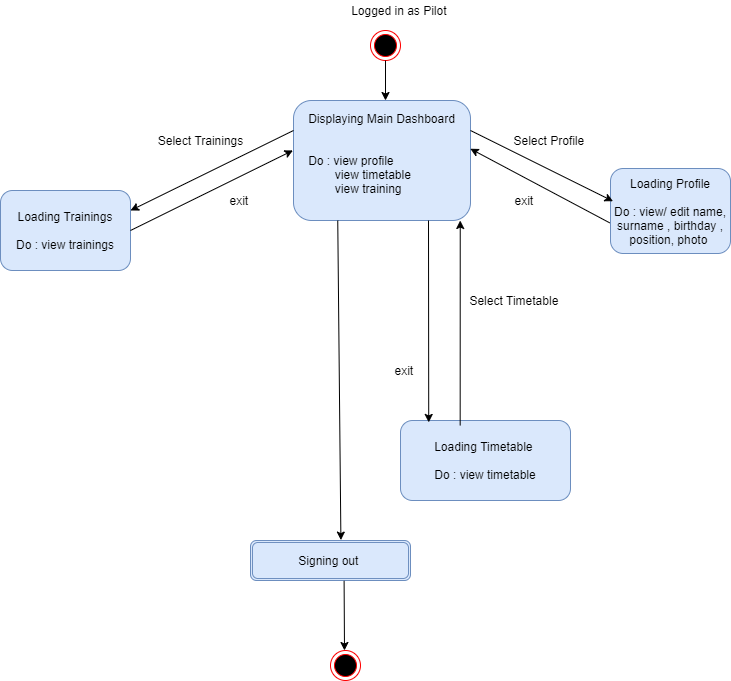

The diagram above was exported from draw.io. Its source (the exported page's mxGraphModel, read from the mxfile embedded in the PNG):
<mxGraphModel dx="1278" dy="489" grid="1" gridSize="10" guides="1" tooltips="1" connect="1" arrows="1" fold="1" page="1" pageScale="1" pageWidth="850" pageHeight="1100" math="0" shadow="0">
  <root>
    <mxCell id="0" />
    <mxCell id="1" parent="0" />
    <mxCell id="hA5HVkEWaLa7k__zg3uV-1" value="" style="ellipse;html=1;shape=endState;fillColor=#000000;strokeColor=#ff0000;" parent="1" vertex="1">
      <mxGeometry x="410" y="370" width="30" height="30" as="geometry" />
    </mxCell>
    <mxCell id="hA5HVkEWaLa7k__zg3uV-2" value="Logged in as Pilot&amp;nbsp;" style="text;html=1;align=center;verticalAlign=middle;resizable=0;points=[];autosize=1;strokeColor=none;" parent="1" vertex="1">
      <mxGeometry x="385" y="340" width="110" height="20" as="geometry" />
    </mxCell>
    <mxCell id="hA5HVkEWaLa7k__zg3uV-13" value="Displaying Main Dashboard&lt;br&gt;&lt;br&gt;&lt;br&gt;&lt;div style=&quot;text-align: justify&quot;&gt;&lt;span&gt;Do : view profile&amp;nbsp;&amp;nbsp;&lt;/span&gt;&lt;span&gt;&amp;nbsp;&lt;/span&gt;&lt;/div&gt;&lt;div style=&quot;text-align: justify&quot;&gt;&lt;span&gt;&amp;nbsp; &amp;nbsp; &amp;nbsp; &amp;nbsp; view timetable&amp;nbsp;&lt;/span&gt;&lt;/div&gt;&lt;div style=&quot;text-align: justify&quot;&gt;&lt;span&gt;&amp;nbsp; &amp;nbsp; &amp;nbsp; &amp;nbsp; view training&amp;nbsp;&lt;/span&gt;&lt;/div&gt;&lt;div style=&quot;text-align: justify&quot;&gt;&lt;span&gt;&amp;nbsp; &amp;nbsp; &amp;nbsp; &amp;nbsp; &lt;/span&gt;&lt;span&gt;&amp;nbsp;&lt;/span&gt;&lt;/div&gt;" style="rounded=1;whiteSpace=wrap;html=1;sketch=0;fillColor=#dae8fc;strokeColor=#6c8ebf;" parent="1" vertex="1">
      <mxGeometry x="333" y="440" width="177" height="120" as="geometry" />
    </mxCell>
    <mxCell id="hA5HVkEWaLa7k__zg3uV-14" value="Loading Profile&lt;br&gt;&lt;br&gt;Do : view/ edit name, surname , birthday , position, photo&amp;nbsp;" style="rounded=1;whiteSpace=wrap;html=1;sketch=0;fillColor=#dae8fc;strokeColor=#6c8ebf;" parent="1" vertex="1">
      <mxGeometry x="650" y="508" width="120" height="85" as="geometry" />
    </mxCell>
    <mxCell id="hA5HVkEWaLa7k__zg3uV-16" value="Loading Timetable&amp;nbsp;&lt;br&gt;&lt;br&gt;Do : view timetable" style="rounded=1;whiteSpace=wrap;html=1;sketch=0;fillColor=#dae8fc;strokeColor=#6c8ebf;" parent="1" vertex="1">
      <mxGeometry x="440" y="760" width="170" height="80" as="geometry" />
    </mxCell>
    <mxCell id="hA5HVkEWaLa7k__zg3uV-17" value="Loading Trainings&lt;br&gt;&lt;br&gt;Do : view trainings" style="rounded=1;whiteSpace=wrap;html=1;sketch=0;fillColor=#dae8fc;strokeColor=#6c8ebf;" parent="1" vertex="1">
      <mxGeometry x="40" y="530" width="130" height="80" as="geometry" />
    </mxCell>
    <mxCell id="hA5HVkEWaLa7k__zg3uV-21" value="" style="endArrow=classic;html=1;exitX=0.5;exitY=1;exitDx=0;exitDy=0;" parent="1" source="hA5HVkEWaLa7k__zg3uV-1" edge="1">
      <mxGeometry width="50" height="50" relative="1" as="geometry">
        <mxPoint x="390" y="640" as="sourcePoint" />
        <mxPoint x="425" y="440" as="targetPoint" />
      </mxGeometry>
    </mxCell>
    <mxCell id="hA5HVkEWaLa7k__zg3uV-25" value="Select Profile&amp;nbsp;" style="text;html=1;align=center;verticalAlign=middle;resizable=0;points=[];autosize=1;strokeColor=none;" parent="1" vertex="1">
      <mxGeometry x="545" y="470" width="90" height="20" as="geometry" />
    </mxCell>
    <mxCell id="hA5HVkEWaLa7k__zg3uV-27" value="" style="endArrow=classic;html=1;exitX=-0.007;exitY=0.639;exitDx=0;exitDy=0;exitPerimeter=0;entryX=0.999;entryY=0.402;entryDx=0;entryDy=0;entryPerimeter=0;" parent="1" source="hA5HVkEWaLa7k__zg3uV-14" target="hA5HVkEWaLa7k__zg3uV-13" edge="1">
      <mxGeometry width="50" height="50" relative="1" as="geometry">
        <mxPoint x="410" y="780" as="sourcePoint" />
        <mxPoint x="520" y="504" as="targetPoint" />
        <Array as="points" />
      </mxGeometry>
    </mxCell>
    <mxCell id="hA5HVkEWaLa7k__zg3uV-28" value="exit&amp;nbsp;&lt;br&gt;" style="text;html=1;align=center;verticalAlign=middle;resizable=0;points=[];autosize=1;strokeColor=none;" parent="1" vertex="1">
      <mxGeometry x="545" y="530" width="40" height="20" as="geometry" />
    </mxCell>
    <mxCell id="hA5HVkEWaLa7k__zg3uV-29" value="" style="endArrow=classic;html=1;entryX=1;entryY=0.25;entryDx=0;entryDy=0;" parent="1" target="hA5HVkEWaLa7k__zg3uV-17" edge="1">
      <mxGeometry width="50" height="50" relative="1" as="geometry">
        <mxPoint x="333" y="470" as="sourcePoint" />
        <mxPoint x="460" y="720" as="targetPoint" />
      </mxGeometry>
    </mxCell>
    <mxCell id="hA5HVkEWaLa7k__zg3uV-30" value="" style="endArrow=classic;html=1;entryX=-0.003;entryY=0.416;entryDx=0;entryDy=0;entryPerimeter=0;exitX=1;exitY=0.5;exitDx=0;exitDy=0;" parent="1" source="hA5HVkEWaLa7k__zg3uV-17" target="hA5HVkEWaLa7k__zg3uV-13" edge="1">
      <mxGeometry width="50" height="50" relative="1" as="geometry">
        <mxPoint x="170" y="502" as="sourcePoint" />
        <mxPoint x="460" y="720" as="targetPoint" />
      </mxGeometry>
    </mxCell>
    <mxCell id="hA5HVkEWaLa7k__zg3uV-31" value="Select Trainings&lt;br&gt;" style="text;html=1;align=center;verticalAlign=middle;resizable=0;points=[];autosize=1;strokeColor=none;rotation=0;" parent="1" vertex="1">
      <mxGeometry x="190" y="470" width="100" height="20" as="geometry" />
    </mxCell>
    <mxCell id="hA5HVkEWaLa7k__zg3uV-32" value="exit&amp;nbsp;" style="text;html=1;align=center;verticalAlign=middle;resizable=0;points=[];autosize=1;strokeColor=none;rotation=0;" parent="1" vertex="1">
      <mxGeometry x="260" y="530" width="40" height="20" as="geometry" />
    </mxCell>
    <mxCell id="hA5HVkEWaLa7k__zg3uV-42" value="Signing out&amp;nbsp;" style="shape=ext;double=1;rounded=1;whiteSpace=wrap;html=1;sketch=0;fillColor=#dae8fc;strokeColor=#6c8ebf;" parent="1" vertex="1">
      <mxGeometry x="290" y="880" width="160" height="40" as="geometry" />
    </mxCell>
    <mxCell id="hA5HVkEWaLa7k__zg3uV-43" value="" style="ellipse;html=1;shape=endState;fillColor=#000000;strokeColor=#ff0000;rounded=1;sketch=0;" parent="1" vertex="1">
      <mxGeometry x="370" y="990" width="30" height="30" as="geometry" />
    </mxCell>
    <mxCell id="hA5HVkEWaLa7k__zg3uV-44" value="" style="endArrow=classic;html=1;exitX=0.25;exitY=1;exitDx=0;exitDy=0;entryX=0.565;entryY=-0.01;entryDx=0;entryDy=0;entryPerimeter=0;" parent="1" source="hA5HVkEWaLa7k__zg3uV-13" target="hA5HVkEWaLa7k__zg3uV-42" edge="1">
      <mxGeometry width="50" height="50" relative="1" as="geometry">
        <mxPoint x="410" y="740" as="sourcePoint" />
        <mxPoint x="426" y="894" as="targetPoint" />
      </mxGeometry>
    </mxCell>
    <mxCell id="hA5HVkEWaLa7k__zg3uV-45" value="" style="endArrow=classic;html=1;exitX=0.585;exitY=1.009;exitDx=0;exitDy=0;exitPerimeter=0;" parent="1" source="hA5HVkEWaLa7k__zg3uV-42" edge="1">
      <mxGeometry width="50" height="50" relative="1" as="geometry">
        <mxPoint x="410" y="740" as="sourcePoint" />
        <mxPoint x="384" y="990" as="targetPoint" />
      </mxGeometry>
    </mxCell>
    <mxCell id="hA5HVkEWaLa7k__zg3uV-52" value="exit&amp;nbsp;" style="text;html=1;align=center;verticalAlign=middle;resizable=0;points=[];autosize=1;strokeColor=none;" parent="1" vertex="1">
      <mxGeometry x="425" y="700" width="40" height="20" as="geometry" />
    </mxCell>
    <mxCell id="hA5HVkEWaLa7k__zg3uV-54" value="Select Timetable&amp;nbsp;" style="text;html=1;align=center;verticalAlign=middle;resizable=0;points=[];autosize=1;strokeColor=none;" parent="1" vertex="1">
      <mxGeometry x="500" y="630" width="110" height="20" as="geometry" />
    </mxCell>
    <mxCell id="RVXWE4nUntAt0uSGRMom-1" value="" style="endArrow=classic;html=1;exitX=1;exitY=0.25;exitDx=0;exitDy=0;entryX=0.021;entryY=0.385;entryDx=0;entryDy=0;entryPerimeter=0;" parent="1" source="hA5HVkEWaLa7k__zg3uV-13" target="hA5HVkEWaLa7k__zg3uV-14" edge="1">
      <mxGeometry width="50" height="50" relative="1" as="geometry">
        <mxPoint x="410" y="670" as="sourcePoint" />
        <mxPoint x="460" y="620" as="targetPoint" />
      </mxGeometry>
    </mxCell>
    <mxCell id="RVXWE4nUntAt0uSGRMom-2" value="" style="endArrow=classic;html=1;entryX=0.166;entryY=0.024;entryDx=0;entryDy=0;entryPerimeter=0;" parent="1" target="hA5HVkEWaLa7k__zg3uV-16" edge="1">
      <mxGeometry width="50" height="50" relative="1" as="geometry">
        <mxPoint x="468" y="560" as="sourcePoint" />
        <mxPoint x="466" y="770" as="targetPoint" />
      </mxGeometry>
    </mxCell>
    <mxCell id="RVXWE4nUntAt0uSGRMom-3" value="" style="endArrow=classic;html=1;exitX=0.351;exitY=0.063;exitDx=0;exitDy=0;exitPerimeter=0;entryX=0.942;entryY=1;entryDx=0;entryDy=0;entryPerimeter=0;" parent="1" source="hA5HVkEWaLa7k__zg3uV-16" target="hA5HVkEWaLa7k__zg3uV-13" edge="1">
      <mxGeometry width="50" height="50" relative="1" as="geometry">
        <mxPoint x="410" y="720" as="sourcePoint" />
        <mxPoint x="460" y="670" as="targetPoint" />
      </mxGeometry>
    </mxCell>
  </root>
</mxGraphModel>